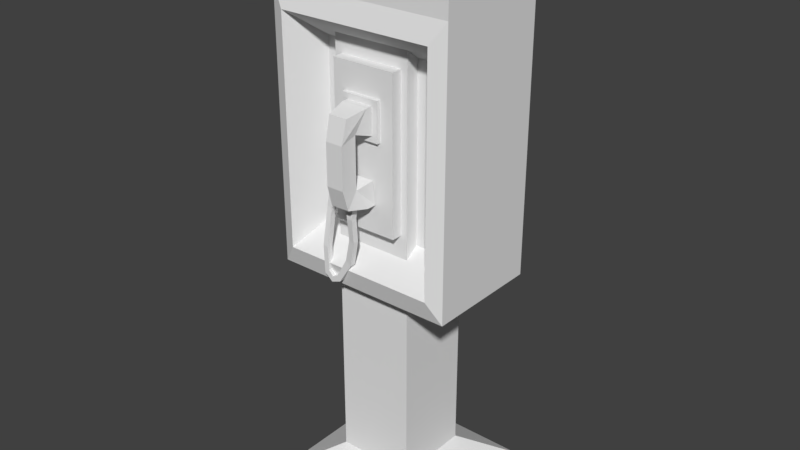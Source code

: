 # Source: streetPhone.blend  (saved by Blender 2.78.0; exported with 4.5.12 LTS)
import bpy
from mathutils import Matrix  # noqa: F401  (used for matrix-valued properties, if any)

bpy.ops.wm.read_factory_settings(use_empty=True)
scene = bpy.context.scene
scene.name = 'Scene'

# ---- collections
col_collection_1 = bpy.data.collections.new('Collection 1'); scene.collection.children.link(col_collection_1)

# ---- materials (node trees are filled in below, after node groups)
mat_material = bpy.data.materials.new('Material')
mat_material.alpha_threshold = 0.0
mat_material.use_transparent_shadow = False
mat_material.roughness = 0.5

# ---- material node trees

# ---- world
world_world = bpy.data.worlds.new('World'); scene.world = world_world
world_world.color = (0.05088, 0.05088, 0.05088)
world_world.use_sun_shadow = False
world_world.sun_shadow_jitter_overblur = 0.0
world_world.cycles.sampling_method = 'MANUAL'

# ---- meshes
me_cube_001 = bpy.data.meshes.new('Cube.001')
me_cube_001.from_pydata([(-0.6371, -0.6705, 3.568e-05), (-0.6371, -0.6705, 0.1336), (-0.6371, 0.6705, 3.568e-05), (-0.6371, 0.6705, 0.1336), (0.704, -0.6705, 3.568e-05), (0.704, -0.6705, 0.1336), (0.704, 0.6705, 3.568e-05), (0.704, 0.6705, 0.1336), (-0.2834, -0.3169, 0.3415), (-0.2834, 0.3169, 0.3415), (0.3504, 0.3169, 0.3415), (0.3504, -0.3169, 0.3415), (-0.2834, -0.3169, 4.031), (-0.2834, 0.3169, 4.031), (0.3504, 0.3169, 4.031), (0.3504, -0.3169, 4.031), (-0.7127, -0.4556, 4.623), (-0.7127, 0.4912, 1.947), (-0.7127, 0.4912, 4.623), (0.7797, -0.4556, 4.623), (0.7797, 0.4912, 1.947), (0.7797, 0.4912, 4.623), (-0.7127, 0.4912, 4.1), (0.7797, 0.4912, 4.1), (0.5138, -0.2105, 3.716), (0.5138, -0.2105, 2.331), (-0.4468, -0.2105, 2.331), (-0.4468, -0.2105, 3.716), (-0.5966, -0.5073, 2.115), (-0.7127, -0.4562, 1.947), (0.6635, -0.5073, 2.115), (0.7797, -0.4562, 1.947), (-0.7127, -0.4562, 4.1), (-0.5966, -0.5073, 3.932), (0.6635, -0.5073, 3.932), (0.7797, -0.4562, 4.1), (-0.223, -0.4033, 2.432), (-0.223, -0.4033, 3.655), (-0.223, -0.2609, 2.432), (-0.223, -0.2609, 3.655), (0.2946, -0.4033, 2.432), (0.2946, -0.4033, 3.655), (0.2946, -0.2609, 2.432), (0.2946, -0.2609, 3.655), (-0.1201, -0.4348, 3.134), (-0.1201, -0.4348, 3.442), (-0.1201, -0.3473, 3.134), (-0.1201, -0.3473, 3.442), (0.1871, -0.4348, 3.134), (0.1871, -0.4348, 3.442), (0.1871, -0.3473, 3.134), (0.1871, -0.3473, 3.442), (-0.04215, -0.651, 2.691), (-0.04215, -0.651, 3.36), (-0.07348, -0.4859, 2.657), (-0.07348, -0.4859, 3.395), (0.1091, -0.651, 2.691), (0.1091, -0.651, 3.36), (0.1404, -0.4859, 2.657), (0.1404, -0.4859, 3.395), (-0.03693, -0.6962, 3.18), (-0.03693, -0.5606, 3.219), (0.1039, -0.5606, 3.219), (0.1039, -0.6962, 3.18), (-0.03693, -0.5606, 2.812), (0.1039, -0.5606, 2.812), (0.1039, -0.6962, 2.851), (-0.03693, -0.6962, 2.851), (-0.07348, -0.4309, 2.851), (-0.07348, -0.4083, 2.657), (-0.07348, -0.4083, 3.395), (0.1404, -0.4083, 3.395), (0.1404, -0.4309, 2.851), (0.1404, -0.4083, 2.657), (-0.07348, -0.4309, 3.18), (0.1404, -0.4309, 3.18), (0.01063, -0.5614, 2.567), (0.0563, -0.5614, 2.567), (-0.001962, -0.5614, 2.679), (0.0689, -0.5614, 2.679), (0.003253, -0.5353, 2.385), (0.04488, -0.5353, 2.373), (-0.04509, -0.5215, 2.203), (-0.0008147, -0.5215, 2.17), (-0.135, -0.5215, 2.039), (-0.1084, -0.5215, 2.004), (-0.1794, -0.5215, 2.021), (-0.1862, -0.5215, 1.975), (-0.2154, -0.5215, 2.061), (-0.2537, -0.5215, 2.03), (-0.2268, -0.5137, 2.247), (-0.2705, -0.5137, 2.248), (-0.2238, -0.4646, 2.535), (-0.2641, -0.4646, 2.552), (-0.1923, -0.4372, 2.833), (-0.2298, -0.4372, 2.856), (-0.1516, -0.3989, 3.044), (-0.1952, -0.3989, 3.04), (0.01063, -0.5141, 2.567), (0.0563, -0.5141, 2.567), (-0.001962, -0.5141, 2.679), (0.0689, -0.5141, 2.679), (0.003253, -0.488, 2.385), (0.04488, -0.488, 2.373), (-0.04509, -0.4742, 2.203), (-0.0008147, -0.4742, 2.17), (-0.135, -0.4742, 2.039), (-0.1084, -0.4742, 2.004), (-0.1794, -0.4742, 2.021), (-0.1862, -0.4742, 1.975), (-0.2154, -0.4742, 2.061), (-0.2537, -0.4742, 2.03), (-0.2268, -0.4664, 2.247), (-0.2705, -0.4664, 2.248), (-0.2238, -0.4173, 2.535), (-0.2641, -0.4173, 2.552), (-0.1923, -0.3899, 2.833), (-0.2298, -0.3899, 2.856), (-0.1516, -0.3516, 3.044), (-0.1952, -0.3516, 3.04)], [], [(1, 3, 2, 0), (7, 5, 4, 6), (5, 1, 0, 4), (67, 64, 54, 52), (3, 1, 8, 9), (11, 10, 14, 15), (1, 5, 11, 8), (5, 7, 10, 11), (54, 64, 68, 69), (9, 8, 12, 13), (8, 11, 15, 12), (33, 28, 26, 27), (16, 18, 22, 32), (23, 35, 31, 20), (28, 30, 25, 26), (19, 21, 18, 16), (34, 33, 27, 24), (10, 9, 13, 14), (24, 27, 26, 25), (32, 22, 17, 29), (21, 19, 35, 23), (30, 34, 24, 25), (3, 9, 10, 7), (34, 35, 32, 33), (34, 30, 31, 35), (29, 31, 30, 28), (28, 33, 32, 29), (65, 66, 56, 58), (2, 3, 7, 6), (19, 16, 32, 35), (37, 39, 38, 36), (66, 67, 52, 56), (43, 41, 40, 42), (41, 37, 36, 40), (36, 38, 42, 40), (41, 43, 39, 37), (45, 47, 46, 44), (52, 54, 58, 56), (51, 49, 48, 50), (49, 45, 44, 48), (44, 46, 50, 48), (49, 51, 47, 45), (57, 59, 55, 53), (57, 53, 60, 63), (59, 57, 63, 62), (61, 55, 70, 74), (53, 55, 61, 60), (63, 60, 67, 66), (62, 63, 66, 65), (61, 62, 65, 64), (60, 61, 64, 67), (76, 77, 79, 78), (77, 76, 80, 81), (62, 61, 74, 75), (65, 58, 73, 72), (59, 62, 75, 71), (58, 54, 69, 73), (64, 65, 72, 68), (55, 59, 71, 70), (81, 80, 82, 83), (83, 82, 84, 85), (85, 84, 86, 87), (87, 86, 88, 89), (89, 88, 90, 91), (91, 90, 92, 93), (93, 92, 94, 95), (95, 94, 96, 97), (17, 22, 23, 20), (2, 6, 4, 0), (21, 23, 22, 18), (31, 29, 17, 20), (12, 15, 14, 13), (46, 47, 51, 50), (70, 71, 75, 74), (69, 68, 72, 73), (38, 39, 43, 42), (84, 82, 104, 106), (94, 92, 114, 116), (77, 81, 103, 99), (89, 91, 113, 111), (80, 76, 98, 102), (90, 88, 110, 112), (85, 87, 109, 107), (95, 97, 119, 117), (76, 78, 100, 98), (86, 84, 106, 108), (96, 94, 116, 118), (81, 83, 105, 103), (91, 93, 115, 113), (82, 80, 102, 104), (92, 90, 112, 114), (79, 77, 99, 101), (87, 89, 111, 109), (88, 86, 108, 110), (83, 85, 107, 105), (93, 95, 117, 115), (96, 118, 119, 97), (119, 118, 116, 117), (117, 116, 114, 115), (115, 114, 112, 113), (113, 112, 110, 111), (111, 110, 108, 109), (109, 108, 106, 107), (107, 106, 104, 105), (105, 104, 102, 103), (103, 102, 98, 99), (100, 101, 99, 98), (79, 101, 100, 78)])
_uv = me_cube_001.uv_layers.new(name='UVMap')
_uv.uv.foreach_set('vector', [0.2642, 0.0254, 0.101, 0.0254, 0.101, 0.009154, 0.2642, 0.009154, 0.2642, 0.0254, 0.101, 0.0254, 0.101, 0.009153, 0.2642, 0.009153, 0.2642, 0.0254, 0.101, 0.0254, 0.101, 0.009154, 0.2642, 0.009154, 0.06427, 0.8234, 0.05615, 0.8555, 0.01965, 0.8759, 0.0272, 0.8352, 0.101, 0.0254, 0.2642, 0.0254, 0.2211, 0.0753, 0.1441, 0.0753, 0.1441, 0.0753, 0.2212, 0.0753, 0.2212, 0.5241, 0.1441, 0.5241, 0.101, 0.0254, 0.2642, 0.0254, 0.2211, 0.0753, 0.1441, 0.0753, 0.101, 0.0254, 0.2642, 0.0254, 0.2212, 0.0753, 0.1441, 0.0753, 0.01965, 0.8759, 0.05615, 0.8555, 0.06532, 0.887, 0.01983, 0.8928, 0.1441, 0.0753, 0.2211, 0.0753, 0.2211, 0.5241, 0.1441, 0.5241, 0.1441, 0.0753, 0.2211, 0.0753, 0.2212, 0.5241, 0.1441, 0.5241, 0.3561, 0.4182, 0.3594, 0.04781, 0.4184, 0.1165, 0.4162, 0.3469, 0.9764, 0.8425, 0.8351, 0.8424, 0.8351, 0.7644, 0.9765, 0.7644, 0.9765, 0.7644, 0.8351, 0.7644, 0.8351, 0.443, 0.9765, 0.443, 0.3594, 0.04781, 0.6396, 0.0463, 0.5798, 0.1171, 0.4184, 0.1165, 0.6617, 0.5813, 0.6624, 0.7639, 0.3745, 0.7651, 0.3738, 0.5824, 0.6367, 0.4154, 0.3561, 0.4182, 0.4162, 0.3469, 0.5777, 0.347, 0.1441, 0.0753, 0.2211, 0.0753, 0.2211, 0.5241, 0.1441, 0.5241, 0.5777, 0.347, 0.4162, 0.3469, 0.4184, 0.1165, 0.5798, 0.1171, 0.9765, 0.7644, 0.8351, 0.7644, 0.8351, 0.443, 0.9765, 0.443, 0.9765, 0.8424, 0.8351, 0.8425, 0.8351, 0.7644, 0.9765, 0.7644, 0.6396, 0.0463, 0.6367, 0.4154, 0.5777, 0.347, 0.5798, 0.1171, 0.2642, 0.0254, 0.2211, 0.0753, 0.1441, 0.0753, 0.101, 0.0254, 0.6367, 0.4154, 0.6657, 0.4498, 0.3339, 0.4498, 0.3561, 0.4182, 0.6367, 0.4154, 0.6396, 0.0463, 0.6646, 0.009538, 0.6657, 0.4498, 0.3332, 0.01175, 0.6646, 0.009538, 0.6396, 0.0463, 0.3594, 0.04781, 0.3594, 0.04781, 0.3561, 0.4182, 0.3339, 0.4498, 0.3332, 0.01175, 0.05615, 0.8555, 0.06427, 0.8234, 0.0272, 0.8352, 0.01965, 0.8759, 0.2642, 0.009154, 0.2642, 0.0254, 0.101, 0.0254, 0.101, 0.009155, 0.6657, 0.5662, 0.3339, 0.5662, 0.3339, 0.4498, 0.6657, 0.4498, 0.8235, 0.04743, 0.8509, 0.04743, 0.8509, 0.2831, 0.8235, 0.2831, 0.1237, 0.9413, 0.1238, 0.9808, 0.07724, 0.9824, 0.07712, 0.94, 0.8502, 0.2831, 0.8228, 0.2831, 0.8228, 0.04743, 0.8502, 0.04743, 0.8228, 0.2831, 0.7231, 0.2831, 0.7231, 0.04743, 0.8228, 0.04743, 0.8235, 0.2831, 0.8509, 0.2831, 0.8509, 0.3829, 0.8235, 0.3829, 0.8228, 0.2831, 0.8502, 0.2831, 0.8502, 0.3829, 0.8228, 0.3829, 0.2448, 0.7467, 0.228, 0.7467, 0.228, 0.6875, 0.2448, 0.6875, 0.07724, 0.9824, 0.02996, 0.9913, 0.02978, 0.9313, 0.07712, 0.94, 0.3209, 0.7467, 0.304, 0.7467, 0.304, 0.6875, 0.3209, 0.6875, 0.304, 0.7467, 0.2448, 0.7467, 0.2448, 0.6875, 0.304, 0.6875, 0.2448, 0.6875, 0.2448, 0.6706, 0.304, 0.6706, 0.304, 0.6875, 0.304, 0.7467, 0.304, 0.7635, 0.2448, 0.7635, 0.2448, 0.7467, 0.2679, 0.9394, 0.3152, 0.9305, 0.3153, 0.9904, 0.268, 0.9818, 0.2679, 0.9394, 0.268, 0.9818, 0.216, 0.9805, 0.2159, 0.941, 0.1937, 0.869, 0.1837, 0.8301, 0.1412, 0.8213, 0.1514, 0.8524, 0.1514, 0.8524, 0.1937, 0.869, 0.1947, 0.8888, 0.1442, 0.8859, 0.1837, 0.8301, 0.1937, 0.869, 0.1514, 0.8524, 0.1412, 0.8213, 0.2159, 0.941, 0.216, 0.9805, 0.1238, 0.9808, 0.1237, 0.9413, 0.1514, 0.8524, 0.1412, 0.8213, 0.06427, 0.8234, 0.05615, 0.8555, 0.3631, 0.8473, 0.3635, 0.8868, 0.2493, 0.8877, 0.249, 0.8482, 0.1412, 0.8213, 0.1514, 0.8524, 0.05615, 0.8555, 0.06427, 0.8234, 0.02875, 0.9127, 0.02875, 0.918, 0.01559, 0.9198, 0.0155, 0.9114, 0.02875, 0.918, 0.02875, 0.9127, 0.05201, 0.9122, 0.05273, 0.9175, 0.3635, 0.8868, 0.3631, 0.8473, 0.401, 0.8367, 0.4015, 0.8967, 0.05615, 0.8555, 0.01965, 0.8759, 0.01983, 0.8928, 0.06532, 0.887, 0.1937, 0.869, 0.1514, 0.8524, 0.1442, 0.8859, 0.1947, 0.8888, 0.02978, 0.9313, 0.02996, 0.9913, 0.008199, 0.9914, 0.00802, 0.9314, 0.249, 0.8482, 0.2493, 0.8877, 0.2114, 0.8982, 0.211, 0.8383, 0.3153, 0.9904, 0.3152, 0.9305, 0.3369, 0.9304, 0.3371, 0.9904, 0.05273, 0.9175, 0.05201, 0.9122, 0.07689, 0.9112, 0.0787, 0.9178, 0.0787, 0.9178, 0.07689, 0.9112, 0.1045, 0.9114, 0.1038, 0.9176, 0.1038, 0.9176, 0.1045, 0.9114, 0.1134, 0.9114, 0.1132, 0.9187, 0.1132, 0.9187, 0.1134, 0.9114, 0.1236, 0.9111, 0.1228, 0.9177, 0.1228, 0.9177, 0.1236, 0.9111, 0.1507, 0.9112, 0.1509, 0.9163, 0.1509, 0.9163, 0.1507, 0.9112, 0.1865, 0.9126, 0.1881, 0.9178, 0.1881, 0.9178, 0.1865, 0.9126, 0.2228, 0.9146, 0.2244, 0.9193, 0.2244, 0.9193, 0.2228, 0.9146, 0.2465, 0.916, 0.245, 0.9206, 0.9838, 0.9797, 0.796, 0.9809, 0.7952, 0.8507, 0.983, 0.8495, 0.1054, 0.2134, 0.1054, 0.2902, 0.02866, 0.2902, 0.02866, 0.2134, 0.7496, 0.851, 0.7952, 0.8507, 0.796, 0.9809, 0.7504, 0.9812, 0.6624, 0.7639, 0.3745, 0.7649, 0.3739, 0.5821, 0.6618, 0.5811, 0.02866, 0.2134, 0.1054, 0.2134, 0.1054, 0.2902, 0.02866, 0.2902, 0.2448, 0.6706, 0.2448, 0.7635, 0.3209, 0.7467, 0.304, 0.6706, 0.4833, 0.9145, 0.4233, 0.9145, 0.4233, 0.854, 0.4833, 0.854, 0.4233, 0.9145, 0.4233, 0.854, 0.4833, 0.854, 0.4833, 0.9145, 0.9897, 0.01446, 0.9897, 0.2365, 0.8957, 0.2365, 0.8957, 0.01446, 0.1045, 0.9114, 0.07689, 0.9112, 0.07687, 0.9052, 0.1047, 0.9035, 0.2228, 0.9146, 0.1865, 0.9126, 0.1875, 0.907, 0.224, 0.9093, 0.02875, 0.918, 0.05273, 0.9175, 0.05332, 0.9234, 0.02956, 0.9237, 0.1228, 0.9177, 0.1509, 0.9163, 0.1514, 0.9221, 0.1235, 0.9234, 0.05201, 0.9122, 0.02875, 0.9127, 0.02932, 0.9071, 0.05243, 0.9063, 0.1507, 0.9112, 0.1236, 0.9111, 0.124, 0.903, 0.1516, 0.9057, 0.1038, 0.9176, 0.1132, 0.9187, 0.1135, 0.9243, 0.1036, 0.9237, 0.2244, 0.9193, 0.245, 0.9206, 0.2457, 0.9257, 0.2248, 0.9246, 0.02875, 0.9127, 0.0155, 0.9114, 0.01869, 0.9069, 0.02932, 0.9071, 0.1134, 0.9114, 0.1045, 0.9114, 0.1047, 0.9035, 0.1139, 0.9027, 0.2465, 0.916, 0.2228, 0.9146, 0.224, 0.9093, 0.245, 0.9113, 0.05273, 0.9175, 0.0787, 0.9178, 0.07894, 0.9239, 0.05332, 0.9234, 0.1509, 0.9163, 0.1881, 0.9178, 0.1886, 0.9235, 0.1514, 0.9221, 0.07689, 0.9112, 0.05201, 0.9122, 0.05243, 0.9063, 0.07687, 0.9052, 0.1865, 0.9126, 0.1507, 0.9112, 0.1516, 0.9057, 0.1875, 0.907, 0.01559, 0.9198, 0.02875, 0.918, 0.02956, 0.9237, 0.01632, 0.9254, 0.1132, 0.9187, 0.1228, 0.9177, 0.1235, 0.9234, 0.1135, 0.9243, 0.1236, 0.9111, 0.1134, 0.9114, 0.1139, 0.9027, 0.124, 0.903, 0.0787, 0.9178, 0.1038, 0.9176, 0.1036, 0.9237, 0.07894, 0.9239, 0.1881, 0.9178, 0.2244, 0.9193, 0.2248, 0.9246, 0.1886, 0.9235, 0.2465, 0.916, 0.245, 0.9113, 0.2469, 0.9076, 0.2516, 0.9123, 0.2469, 0.9076, 0.245, 0.9113, 0.224, 0.9093, 0.2268, 0.9041, 0.2268, 0.9041, 0.224, 0.9093, 0.1875, 0.907, 0.1894, 0.9022, 0.1894, 0.9022, 0.1875, 0.907, 0.1516, 0.9057, 0.1523, 0.9005, 0.1523, 0.9005, 0.1516, 0.9057, 0.124, 0.903, 0.1234, 0.8964, 0.1234, 0.8964, 0.124, 0.903, 0.1139, 0.9027, 0.1132, 0.8954, 0.1132, 0.8954, 0.1139, 0.9027, 0.1047, 0.9035, 0.1035, 0.8974, 0.1035, 0.8974, 0.1047, 0.9035, 0.07687, 0.9052, 0.07815, 0.8987, 0.07815, 0.8987, 0.07687, 0.9052, 0.05243, 0.9063, 0.05281, 0.901, 0.05281, 0.901, 0.05243, 0.9063, 0.02932, 0.9071, 0.02902, 0.9016, 0.01869, 0.9069, 0.01562, 0.9004, 0.02902, 0.9016, 0.02932, 0.9071, 0.01047, 0.9037, 0.01562, 0.9004, 0.01869, 0.9069, 0.0155, 0.9114])
me_cube_001.materials.append(mat_material)
me_cube_001.use_remesh_preserve_volume = False
me_cube_001.use_remesh_preserve_attributes = False
me_cube_001.use_mirror_vertex_groups = False
me_cube_001.update()

# ---- objects
ob_cube = bpy.data.objects.new('Cube', me_cube_001)

# ---- transforms, parenting, visibility, modifiers, constraints
ob_cube.location = (0.0, 0.0, 0.0)
ob_cube.lineart.crease_threshold = 0.0

# ---- collection membership
col_collection_1.objects.link(ob_cube)

# ---- scene / render settings (as saved in the file)
scene.frame_start = 1; scene.frame_end = 250; scene.frame_set(1)
scene.render.engine = 'BLENDER_EEVEE_NEXT'
scene.render.resolution_percentage = 50
scene.render.dither_intensity = 0.0
scene.cycles.use_denoising = False
scene.cycles.samples = 128
scene.cycles.sampling_pattern = 'TABULATED_SOBOL'
scene.cycles.light_sampling_threshold = 0.0
scene.cycles.use_adaptive_sampling = False
scene.cycles.use_light_tree = False
scene.cycles.blur_glossy = 0.0
scene.cycles.sample_clamp_indirect = 0.0
scene.view_settings.view_transform = 'Standard'
bpy.context.view_layer.update()

# ---- added for rendering (the .blend has no active camera and no usable light): camera, sun
cam_auto = bpy.data.cameras.new('AutoCamera')
cam_auto.lens = 50.0
cam_auto.sensor_width = 36.0
cam_auto.clip_end = 1000.0
ob_auto_camera = bpy.data.objects.new('AutoCamera', cam_auto)
scene.collection.objects.link(ob_auto_camera)
ob_auto_camera.location = (4.7028, -5.61601, 6.0471)
ob_auto_camera.rotation_euler = (1.09748, -7.21219e-08, 0.694738)
scene.camera = ob_auto_camera
light_auto_sun = bpy.data.lights.new('AutoSun', 'SUN')
light_auto_sun.energy = 3.0
light_auto_sun.angle = 0.0523599
ob_auto_sun = bpy.data.objects.new('AutoSun', light_auto_sun)
scene.collection.objects.link(ob_auto_sun)
ob_auto_sun.rotation_euler = (0.872665, 0.174533, 0.523599)
bpy.context.view_layer.update()
